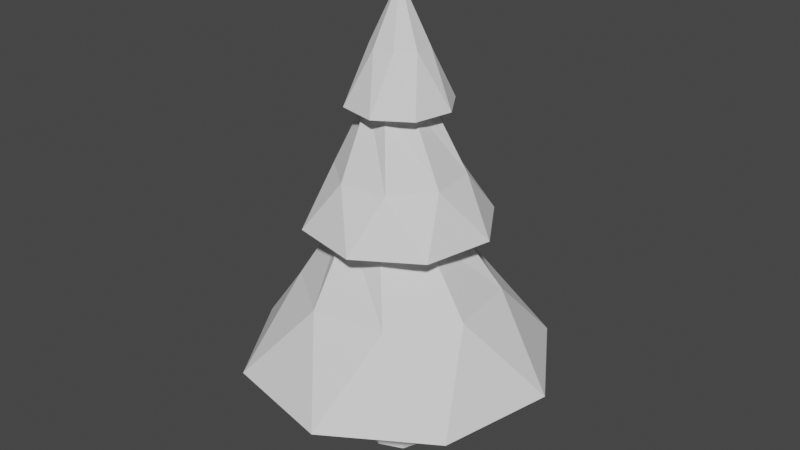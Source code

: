 # Source: Forest.blend  (saved by Blender 3.2.14; exported with 4.5.12 LTS)
import bpy
from mathutils import Matrix  # noqa: F401  (used for matrix-valued properties, if any)

bpy.ops.wm.read_factory_settings(use_empty=True)
scene = bpy.context.scene
scene.name = 'Scene'

# ---- collections
col_collection = bpy.data.collections.new('Collection'); scene.collection.children.link(col_collection)

# ---- world
world_world = bpy.data.worlds.new('World'); scene.world = world_world
world_world.use_nodes = True; world_world.node_tree.nodes.clear()
_N = world_world.node_tree.nodes; _L = world_world.node_tree.links
n0 = _N.new('ShaderNodeOutputWorld'); n0.name = 'World Output'; n0.location = (300, 300)
n1 = _N.new('ShaderNodeBackground'); n1.name = 'Background'; n1.location = (10, 300)
n1.inputs[0].default_value = (0.05088, 0.05088, 0.05088, 1.0)
_L.new(n1.outputs[0], n0.inputs[0])
n0.is_active_output = True
world_world.color = (0.05088, 0.05088, 0.05088)
world_world.use_sun_shadow = False
world_world.sun_shadow_jitter_overblur = 0.0

# ---- meshes
me_cylinder = bpy.data.meshes.new('Cylinder')
me_cylinder.from_pydata([(2.667e-08, 0.2107, 2.0), (7.451e-09, -1.071e-08, 5.0), (0.149, 0.149, 2.0), (0.2107, -1.704e-09, 2.0), (0.149, -0.149, 2.0), (-7.779e-08, -0.2107, 2.0), (-0.149, -0.149, 2.0), (-0.2107, 8.064e-08, 2.0), (-0.149, 0.149, 2.0), (0.2102, 0.8209, 2.5), (0.1949, 0.4139, 3.114), (0.1586, 0.5183, 3.5), (0.1341, 0.2186, 4.114), (0.07137, 0.2257, 4.5), (0.2101, 0.1092, 4.5), (0.2494, 0.05975, 4.114), (0.4787, 0.2543, 3.5), (0.4305, 0.1549, 3.114), (0.7291, 0.4318, 2.5), (0.2257, -0.07137, 4.5), (0.2186, -0.1341, 4.114), (0.5183, -0.1586, 3.5), (0.4139, -0.1949, 3.114), (0.8209, -0.2102, 2.5), (0.1092, -0.2101, 4.5), (0.05975, -0.2494, 4.114), (0.2543, -0.4787, 3.5), (0.1549, -0.4305, 3.114), (0.4318, -0.7291, 2.5), (-0.07137, -0.2257, 4.5), (-0.1341, -0.2186, 4.114), (-0.1586, -0.5183, 3.5), (-0.1949, -0.4139, 3.114), (-0.2102, -0.8209, 2.5), (-0.2101, -0.1092, 4.5), (-0.2494, -0.05975, 4.114), (-0.4787, -0.2543, 3.5), (-0.4305, -0.1549, 3.114), (-0.7291, -0.4318, 2.5), (-0.2257, 0.07137, 4.5), (-0.2186, 0.1341, 4.114), (-0.5183, 0.1586, 3.5), (-0.4139, 0.1949, 3.114), (-0.8209, 0.2102, 2.5), (-0.1092, 0.2101, 4.5), (-0.05975, 0.2494, 4.114), (-0.2543, 0.4787, 3.5), (-0.1549, 0.4305, 3.114), (-0.4318, 0.7291, 2.5), (0.2599, 0.3662, 4.044), (0.4428, 0.07513, 4.044), (0.3662, -0.2599, 4.044), (0.07513, -0.4428, 4.044), (-0.2599, -0.3662, 4.044), (-0.4428, -0.07513, 4.044), (-0.3662, 0.2599, 4.044), (-0.07513, 0.4428, 4.044), (0.4675, 0.6585, 3.062), (0.7962, 0.1351, 3.062), (0.6585, -0.4675, 3.062), (0.1351, -0.7962, 3.062), (-0.4675, -0.6585, 3.062), (-0.7962, -0.1351, 3.062), (-0.6585, 0.4675, 3.062), (-0.1351, 0.7962, 3.062), (0.7858, 1.107, 1.816), (1.338, 0.2271, 1.816), (1.107, -0.7858, 1.816), (0.2271, -1.338, 1.816), (-0.7858, -1.107, 1.816), (-1.338, -0.2271, 1.816), (-1.107, 0.7858, 1.816), (-0.2271, 1.338, 1.816), (4.583e-08, 0.293, 1.0), (0.2072, 0.2072, 1.0), (0.293, 1.146e-08, 1.0), (0.2072, -0.2072, 1.0), (-9.946e-08, -0.293, 1.0), (-0.2072, -0.2072, 1.0), (-0.293, 1.26e-07, 1.0), (-0.2072, 0.2072, 1.0), (-0.1418, 0.1418, 1.5), (-0.2006, 7.47e-08, 1.5), (-0.1418, -0.1418, 1.5), (-7.421e-08, -0.2006, 1.5), (0.1418, -0.1418, 1.5), (0.2006, -3.698e-09, 1.5), (0.1418, 0.1418, 1.5), (2.524e-08, 0.2006, 1.5)], [], [(13, 1, 14), (14, 1, 19), (19, 1, 24), (24, 1, 29), (29, 1, 34), (34, 1, 39), (39, 1, 44), (44, 1, 13), (82, 81, 80, 79), (72, 48, 9, 65), (48, 47, 10, 9), (64, 46, 11, 57), (46, 45, 12, 11), (56, 44, 13, 49), (71, 43, 48, 72), (43, 42, 47, 48), (63, 41, 46, 64), (41, 40, 45, 46), (55, 39, 44, 56), (70, 38, 43, 71), (38, 37, 42, 43), (62, 36, 41, 63), (36, 35, 40, 41), (54, 34, 39, 55), (69, 33, 38, 70), (33, 32, 37, 38), (61, 31, 36, 62), (31, 30, 35, 36), (53, 29, 34, 54), (68, 28, 33, 69), (28, 27, 32, 33), (60, 26, 31, 61), (26, 25, 30, 31), (52, 24, 29, 53), (67, 23, 28, 68), (23, 22, 27, 28), (59, 21, 26, 60), (21, 20, 25, 26), (51, 19, 24, 52), (66, 18, 23, 67), (18, 17, 22, 23), (58, 16, 21, 59), (16, 15, 20, 21), (50, 14, 19, 51), (65, 9, 18, 66), (9, 10, 17, 18), (57, 11, 16, 58), (11, 12, 15, 16), (49, 13, 14, 50), (12, 49, 50, 15), (15, 50, 51, 20), (20, 51, 52, 25), (25, 52, 53, 30), (30, 53, 54, 35), (35, 54, 55, 40), (40, 55, 56, 45), (45, 56, 49, 12), (10, 57, 58, 17), (17, 58, 59, 22), (22, 59, 60, 27), (27, 60, 61, 32), (32, 61, 62, 37), (37, 62, 63, 42), (42, 63, 64, 47), (47, 64, 57, 10), (2, 0, 65, 66), (3, 2, 66, 67), (4, 3, 67, 68), (5, 4, 68, 69), (6, 5, 69, 70), (7, 6, 70, 71), (8, 7, 71, 72), (0, 8, 72, 65), (73, 74, 75, 76, 77, 78, 79, 80), (84, 83, 78, 77), (86, 85, 76, 75), (88, 87, 74, 73), (81, 88, 73, 80), (83, 82, 79, 78), (85, 84, 77, 76), (87, 86, 75, 74), (2, 3, 86, 87), (4, 5, 84, 85), (6, 7, 82, 83), (8, 0, 88, 81), (0, 2, 87, 88), (3, 4, 85, 86), (5, 6, 83, 84), (7, 8, 81, 82)])
_uv = me_cylinder.uv_layers.new(name='UVMap')
_uv.uv.foreach_set('vector', [1.0, 0.9167, 0.875, 1.0, 0.875, 0.9167, 0.875, 0.9167, 0.75, 1.0, 0.75, 0.9167, 0.75, 0.9167, 0.625, 1.0, 0.625, 0.9167, 0.625, 0.9167, 0.5, 1.0, 0.5, 0.9167, 0.5, 0.9167, 0.375, 1.0, 0.375, 0.9167, 0.375, 0.9167, 0.25, 1.0, 0.25, 0.9167, 0.25, 0.9167, 0.125, 1.0, 0.125, 0.9167, 0.125, 0.9167, 0.0, 1.0, 0.0, 0.9167, 0.7077, 0.25, 0.7201, 0.2799, 0.7201, 0.2799, 0.7077, 0.25, 0.125, 0.5, 0.125, 0.5833, 0.0, 0.5833, 0.0, 0.5, 0.125, 0.5833, 0.125, 0.6667, 0.0, 0.6667, 0.0, 0.5833, 0.125, 0.6769, 0.125, 0.75, 0.0, 0.75, 0.0, 0.6769, 0.125, 0.75, 0.125, 0.8333, 0.0, 0.8333, 0.0, 0.75, 0.125, 0.8407, 0.125, 0.9167, 0.0, 0.9167, 0.0, 0.8407, 0.25, 0.5, 0.25, 0.5833, 0.125, 0.5833, 0.125, 0.5, 0.25, 0.5833, 0.25, 0.6667, 0.125, 0.6667, 0.125, 0.5833, 0.25, 0.6769, 0.25, 0.75, 0.125, 0.75, 0.125, 0.6769, 0.25, 0.75, 0.25, 0.8333, 0.125, 0.8333, 0.125, 0.75, 0.25, 0.8407, 0.25, 0.9167, 0.125, 0.9167, 0.125, 0.8407, 0.375, 0.5, 0.375, 0.5833, 0.25, 0.5833, 0.25, 0.5, 0.375, 0.5833, 0.375, 0.6667, 0.25, 0.6667, 0.25, 0.5833, 0.375, 0.6769, 0.375, 0.75, 0.25, 0.75, 0.25, 0.6769, 0.375, 0.75, 0.375, 0.8333, 0.25, 0.8333, 0.25, 0.75, 0.375, 0.8407, 0.375, 0.9167, 0.25, 0.9167, 0.25, 0.8407, 0.5, 0.5, 0.5, 0.5833, 0.375, 0.5833, 0.375, 0.5, 0.5, 0.5833, 0.5, 0.6667, 0.375, 0.6667, 0.375, 0.5833, 0.5, 0.6769, 0.5, 0.75, 0.375, 0.75, 0.375, 0.6769, 0.5, 0.75, 0.5, 0.8333, 0.375, 0.8333, 0.375, 0.75, 0.5, 0.8407, 0.5, 0.9167, 0.375, 0.9167, 0.375, 0.8407, 0.625, 0.5, 0.625, 0.5833, 0.5, 0.5833, 0.5, 0.5, 0.625, 0.5833, 0.625, 0.6667, 0.5, 0.6667, 0.5, 0.5833, 0.625, 0.6769, 0.625, 0.75, 0.5, 0.75, 0.5, 0.6769, 0.625, 0.75, 0.625, 0.8333, 0.5, 0.8333, 0.5, 0.75, 0.625, 0.8407, 0.625, 0.9167, 0.5, 0.9167, 0.5, 0.8407, 0.75, 0.5, 0.75, 0.5833, 0.625, 0.5833, 0.625, 0.5, 0.75, 0.5833, 0.75, 0.6667, 0.625, 0.6667, 0.625, 0.5833, 0.75, 0.6769, 0.75, 0.75, 0.625, 0.75, 0.625, 0.6769, 0.75, 0.75, 0.75, 0.8333, 0.625, 0.8333, 0.625, 0.75, 0.75, 0.8407, 0.75, 0.9167, 0.625, 0.9167, 0.625, 0.8407, 0.875, 0.5, 0.875, 0.5833, 0.75, 0.5833, 0.75, 0.5, 0.875, 0.5833, 0.875, 0.6667, 0.75, 0.6667, 0.75, 0.5833, 0.875, 0.6769, 0.875, 0.75, 0.75, 0.75, 0.75, 0.6769, 0.875, 0.75, 0.875, 0.8333, 0.75, 0.8333, 0.75, 0.75, 0.875, 0.8407, 0.875, 0.9167, 0.75, 0.9167, 0.75, 0.8407, 1.0, 0.5, 1.0, 0.5833, 0.875, 0.5833, 0.875, 0.5, 1.0, 0.5833, 1.0, 0.6667, 0.875, 0.6667, 0.875, 0.5833, 1.0, 0.6769, 1.0, 0.75, 0.875, 0.75, 0.875, 0.6769, 1.0, 0.75, 1.0, 0.8333, 0.875, 0.8333, 0.875, 0.75, 1.0, 0.8407, 1.0, 0.9167, 0.875, 0.9167, 0.875, 0.8407, 1.0, 0.8333, 1.0, 0.8407, 0.875, 0.8407, 0.875, 0.8333, 0.875, 0.8333, 0.875, 0.8407, 0.75, 0.8407, 0.75, 0.8333, 0.75, 0.8333, 0.75, 0.8407, 0.625, 0.8407, 0.625, 0.8333, 0.625, 0.8333, 0.625, 0.8407, 0.5, 0.8407, 0.5, 0.8333, 0.5, 0.8333, 0.5, 0.8407, 0.375, 0.8407, 0.375, 0.8333, 0.375, 0.8333, 0.375, 0.8407, 0.25, 0.8407, 0.25, 0.8333, 0.25, 0.8333, 0.25, 0.8407, 0.125, 0.8407, 0.125, 0.8333, 0.125, 0.8333, 0.125, 0.8407, 0.0, 0.8407, 0.0, 0.8333, 1.0, 0.6667, 1.0, 0.6769, 0.875, 0.6769, 0.875, 0.6667, 0.875, 0.6667, 0.875, 0.6769, 0.75, 0.6769, 0.75, 0.6667, 0.75, 0.6667, 0.75, 0.6769, 0.625, 0.6769, 0.625, 0.6667, 0.625, 0.6667, 0.625, 0.6769, 0.5, 0.6769, 0.5, 0.6667, 0.5, 0.6667, 0.5, 0.6769, 0.375, 0.6769, 0.375, 0.6667, 0.375, 0.6667, 0.375, 0.6769, 0.25, 0.6769, 0.25, 0.6667, 0.25, 0.6667, 0.25, 0.6769, 0.125, 0.6769, 0.125, 0.6667, 0.125, 0.6667, 0.125, 0.6769, 0.0, 0.6769, 0.0, 0.6667, 0.7799, 0.2799, 0.75, 0.2923, 0.75, 0.49, 0.9197, 0.4197, 0.7923, 0.25, 0.7799, 0.2799, 0.9197, 0.4197, 0.99, 0.25, 0.7799, 0.2201, 0.7923, 0.25, 0.99, 0.25, 0.9197, 0.08029, 0.75, 0.2077, 0.7799, 0.2201, 0.9197, 0.08029, 0.75, 0.01, 0.7201, 0.2201, 0.75, 0.2077, 0.75, 0.01, 0.5803, 0.08029, 0.7077, 0.25, 0.7201, 0.2201, 0.5803, 0.08029, 0.51, 0.25, 0.7201, 0.2799, 0.7077, 0.25, 0.51, 0.25, 0.5803, 0.4197, 0.75, 0.2923, 0.7201, 0.2799, 0.5803, 0.4197, 0.75, 0.49, 0.75, 0.2923, 0.7799, 0.2799, 0.7923, 0.25, 0.7799, 0.2201, 0.75, 0.2077, 0.7201, 0.2201, 0.7077, 0.25, 0.7201, 0.2799, 0.75, 0.2077, 0.7201, 0.2201, 0.7201, 0.2201, 0.75, 0.2077, 0.7923, 0.25, 0.7799, 0.2201, 0.7799, 0.2201, 0.7923, 0.25, 0.75, 0.2923, 0.7799, 0.2799, 0.7799, 0.2799, 0.75, 0.2923, 0.7201, 0.2799, 0.75, 0.2923, 0.75, 0.2923, 0.7201, 0.2799, 0.7201, 0.2201, 0.7077, 0.25, 0.7077, 0.25, 0.7201, 0.2201, 0.7799, 0.2201, 0.75, 0.2077, 0.75, 0.2077, 0.7799, 0.2201, 0.7799, 0.2799, 0.7923, 0.25, 0.7923, 0.25, 0.7799, 0.2799, 0.7799, 0.2799, 0.7923, 0.25, 0.7923, 0.25, 0.7799, 0.2799, 0.7799, 0.2201, 0.75, 0.2077, 0.75, 0.2077, 0.7799, 0.2201, 0.7201, 0.2201, 0.7077, 0.25, 0.7077, 0.25, 0.7201, 0.2201, 0.7201, 0.2799, 0.75, 0.2923, 0.75, 0.2923, 0.7201, 0.2799, 0.75, 0.2923, 0.7799, 0.2799, 0.7799, 0.2799, 0.75, 0.2923, 0.7923, 0.25, 0.7799, 0.2201, 0.7799, 0.2201, 0.7923, 0.25, 0.75, 0.2077, 0.7201, 0.2201, 0.7201, 0.2201, 0.75, 0.2077, 0.7077, 0.25, 0.7201, 0.2799, 0.7201, 0.2799, 0.7077, 0.25])
me_cylinder.update()

# ---- objects
ob_tree = bpy.data.objects.new('Tree', me_cylinder)

# ---- transforms, parenting, visibility, modifiers, constraints
ob_tree.location = (0.0, 0.0, -1.0)
ob_tree.scale = (0.977, 0.977, 1.0)

# ---- collection membership
col_collection.objects.link(ob_tree)

# ---- scene / render settings (as saved in the file)
scene.frame_start = 1; scene.frame_end = 250; scene.frame_set(212)
scene.render.engine = 'BLENDER_EEVEE_NEXT'
scene.cycles.sampling_pattern = 'TABULATED_SOBOL'
scene.cycles.use_light_tree = False
scene.view_settings.view_transform = 'Filmic'
bpy.context.view_layer.update()

# ---- added for rendering (the .blend has no active camera and no usable light): camera, sun
cam_auto = bpy.data.cameras.new('AutoCamera')
cam_auto.lens = 50.0
cam_auto.sensor_width = 36.0
cam_auto.clip_end = 1000.0
ob_auto_camera = bpy.data.objects.new('AutoCamera', cam_auto)
scene.collection.objects.link(ob_auto_camera)
ob_auto_camera.location = (5.04042, -6.0485, 6.03233)
ob_auto_camera.rotation_euler = (1.09748, -7.21219e-08, 0.694738)
scene.camera = ob_auto_camera
light_auto_sun = bpy.data.lights.new('AutoSun', 'SUN')
light_auto_sun.energy = 3.0
light_auto_sun.angle = 0.0523599
ob_auto_sun = bpy.data.objects.new('AutoSun', light_auto_sun)
scene.collection.objects.link(ob_auto_sun)
ob_auto_sun.rotation_euler = (0.872665, 0.174533, 0.523599)
bpy.context.view_layer.update()
